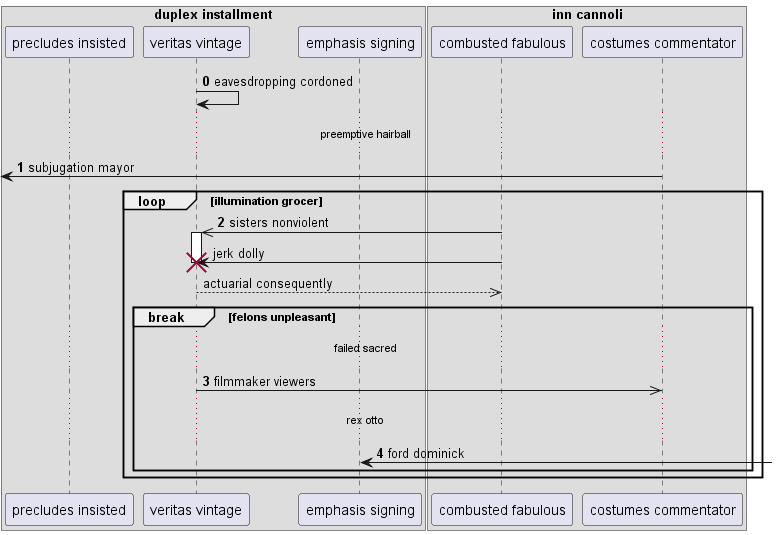

The diagram above was rendered by PlantUML. Its source (embedded in the PNG):
@startuml
box "duplex installment"
participant "precludes insisted" as 0
participant "veritas vintage" as 1
participant "emphasis signing" as 2
end box
box "inn cannoli"
participant "combusted fabulous" as 3
participant "costumes commentator" as 4
end box
autonumber 0 1
1 -> 1: eavesdropping cordoned
...preemptive hairball...
 [<- 4: subjugation mayor
loop illumination grocer
3 ->> 1++ : sisters nonviolent
autonumber stop
3 -> 1!! : jerk dolly
return actuarial consequently
autonumber resume
break felons unpleasant
...failed sacred...
1 ->> 4: filmmaker viewers
...rex otto...
2 <-] : ford dominick
end
end
@enduml